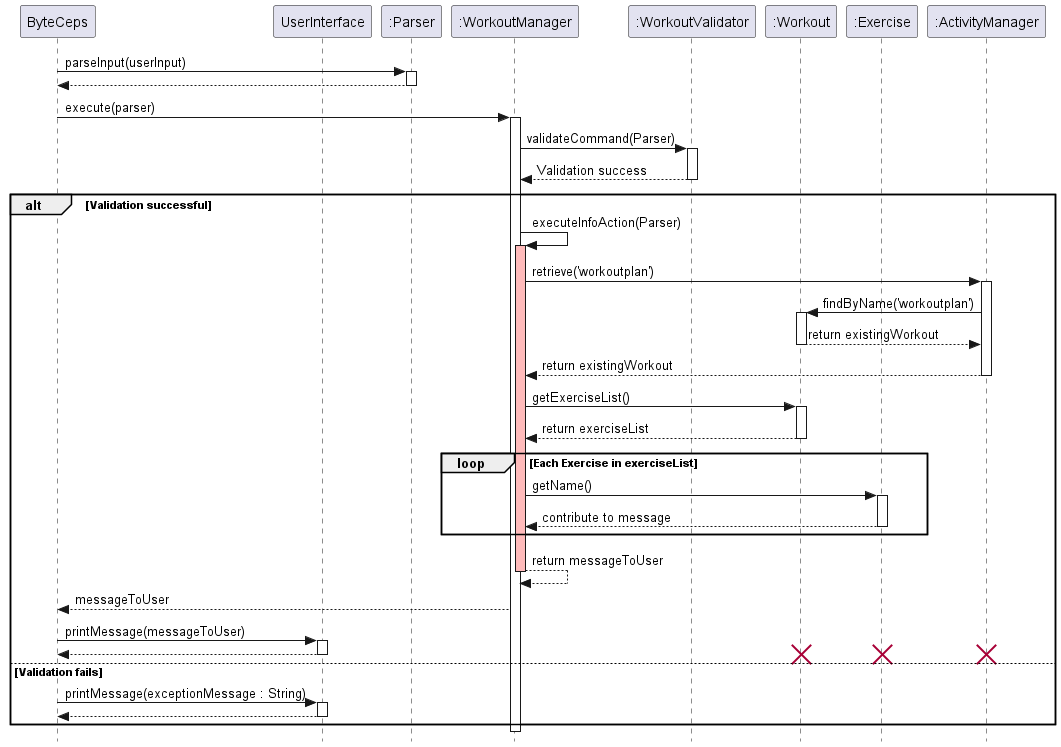

The diagram above was rendered by PlantUML. Its source (embedded in the PNG):
@startuml SequenceDiagram

skinparam classAttributeIconSize 0
skinparam style strictuml

participant ByteCeps as User
participant UserInterface
participant ":ActivityManager" as ActivityManager
participant ":Parser" as Parser
participant ":WorkoutManager" as WorkoutManager
participant ":WorkoutValidator" as Validator
participant ":Workout" as Workout
participant ":Exercise" as Exercise

User -> Parser : parseInput(userInput)
activate Parser
User <-- Parser
deactivate Parser

User -> WorkoutManager : execute(parser)
activate WorkoutManager

WorkoutManager -> Validator : validateCommand(Parser)
activate Validator
Validator --> WorkoutManager : Validation success
deactivate Validator

alt Validation successful

    WorkoutManager -> WorkoutManager : executeInfoAction(Parser)
    activate WorkoutManager #FFBBBB

    create ":ActivityManager" as ActivityManager
    WorkoutManager -> ActivityManager : retrieve('workoutplan')
    activate ActivityManager
    ActivityManager -> Workout : findByName('workoutplan')
    activate Workout
    Workout --> ActivityManager : return existingWorkout
    deactivate Workout
    ActivityManager --> WorkoutManager : return existingWorkout
    deactivate ActivityManager

    WorkoutManager -> Workout : getExerciseList()
    activate Workout
    Workout --> WorkoutManager : return exerciseList
    deactivate Workout

    loop Each Exercise in exerciseList
        WorkoutManager -> Exercise : getName()
        activate Exercise
        Exercise --> WorkoutManager : contribute to message
        deactivate Exercise
    end

    WorkoutManager --> WorkoutManager : return messageToUser
    deactivate WorkoutManager #FFBBBB
    WorkoutManager --> User : messageToUser

    User -> UserInterface: printMessage(messageToUser)
    activate UserInterface
    UserInterface --> User
    deactivate UserInterface

    destroy Workout
    destroy Exercise
    destroy ActivityManager

else Validation fails
    User -> UserInterface: printMessage(exceptionMessage : String)
    activate UserInterface
    UserInterface --> User:
    deactivate UserInterface
end

deactivate WorkoutManager
deactivate Parser

@enduml